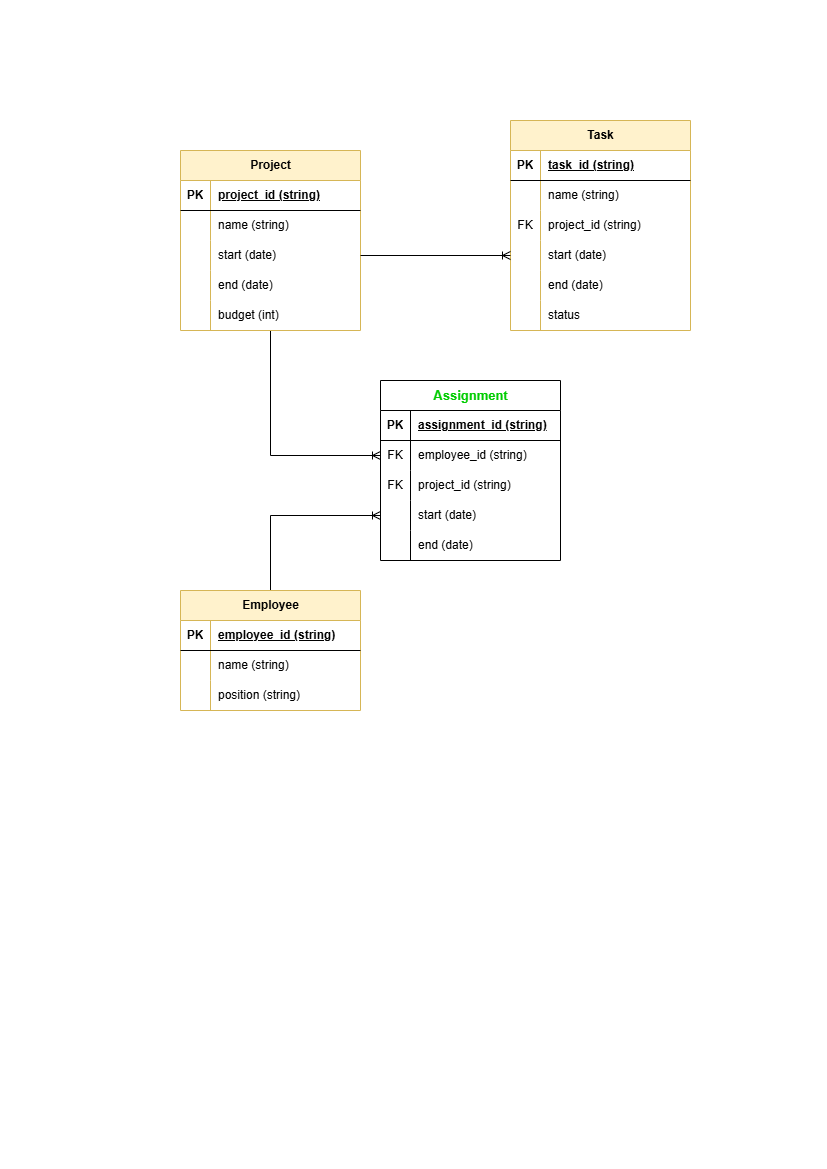

The diagram above was exported from draw.io. Its source (the exported page's mxGraphModel, read from the mxfile embedded in the PNG):
<mxGraphModel dx="1434" dy="738" grid="1" gridSize="10" guides="1" tooltips="1" connect="1" arrows="1" fold="1" page="1" pageScale="1" pageWidth="827" pageHeight="1169" math="0" shadow="0">
  <root>
    <mxCell id="0" />
    <mxCell id="1" parent="0" />
    <mxCell id="IhS10fDVFH_uNojyiSa_-71" style="edgeStyle=orthogonalEdgeStyle;rounded=0;orthogonalLoop=1;jettySize=auto;html=1;entryX=0;entryY=0.5;entryDx=0;entryDy=0;strokeColor=default;align=center;verticalAlign=middle;fontFamily=Helvetica;fontSize=12;fontColor=default;labelBackgroundColor=default;endArrow=ERoneToMany;" edge="1" parent="1" source="IhS10fDVFH_uNojyiSa_-1" target="IhS10fDVFH_uNojyiSa_-40">
      <mxGeometry relative="1" as="geometry" />
    </mxCell>
    <mxCell id="IhS10fDVFH_uNojyiSa_-1" value="Project" style="shape=table;startSize=30;container=1;collapsible=1;childLayout=tableLayout;fixedRows=1;rowLines=0;fontStyle=1;align=center;resizeLast=1;html=1;fillColor=#fff2cc;strokeColor=#d6b656;" vertex="1" parent="1">
      <mxGeometry x="180" y="150" width="180" height="180" as="geometry" />
    </mxCell>
    <mxCell id="IhS10fDVFH_uNojyiSa_-2" value="" style="shape=tableRow;horizontal=0;startSize=0;swimlaneHead=0;swimlaneBody=0;fillColor=none;collapsible=0;dropTarget=0;points=[[0,0.5],[1,0.5]];portConstraint=eastwest;top=0;left=0;right=0;bottom=1;" vertex="1" parent="IhS10fDVFH_uNojyiSa_-1">
      <mxGeometry y="30" width="180" height="30" as="geometry" />
    </mxCell>
    <mxCell id="IhS10fDVFH_uNojyiSa_-3" value="PK" style="shape=partialRectangle;connectable=0;fillColor=none;top=0;left=0;bottom=0;right=0;fontStyle=1;overflow=hidden;whiteSpace=wrap;html=1;" vertex="1" parent="IhS10fDVFH_uNojyiSa_-2">
      <mxGeometry width="30" height="30" as="geometry">
        <mxRectangle width="30" height="30" as="alternateBounds" />
      </mxGeometry>
    </mxCell>
    <mxCell id="IhS10fDVFH_uNojyiSa_-4" value="project_id (string)" style="shape=partialRectangle;connectable=0;fillColor=none;top=0;left=0;bottom=0;right=0;align=left;spacingLeft=6;fontStyle=5;overflow=hidden;whiteSpace=wrap;html=1;" vertex="1" parent="IhS10fDVFH_uNojyiSa_-2">
      <mxGeometry x="30" width="150" height="30" as="geometry">
        <mxRectangle width="150" height="30" as="alternateBounds" />
      </mxGeometry>
    </mxCell>
    <mxCell id="IhS10fDVFH_uNojyiSa_-5" value="" style="shape=tableRow;horizontal=0;startSize=0;swimlaneHead=0;swimlaneBody=0;fillColor=none;collapsible=0;dropTarget=0;points=[[0,0.5],[1,0.5]];portConstraint=eastwest;top=0;left=0;right=0;bottom=0;" vertex="1" parent="IhS10fDVFH_uNojyiSa_-1">
      <mxGeometry y="60" width="180" height="30" as="geometry" />
    </mxCell>
    <mxCell id="IhS10fDVFH_uNojyiSa_-6" value="" style="shape=partialRectangle;connectable=0;fillColor=none;top=0;left=0;bottom=0;right=0;editable=1;overflow=hidden;whiteSpace=wrap;html=1;" vertex="1" parent="IhS10fDVFH_uNojyiSa_-5">
      <mxGeometry width="30" height="30" as="geometry">
        <mxRectangle width="30" height="30" as="alternateBounds" />
      </mxGeometry>
    </mxCell>
    <mxCell id="IhS10fDVFH_uNojyiSa_-7" value="name (string)" style="shape=partialRectangle;connectable=0;fillColor=none;top=0;left=0;bottom=0;right=0;align=left;spacingLeft=6;overflow=hidden;whiteSpace=wrap;html=1;" vertex="1" parent="IhS10fDVFH_uNojyiSa_-5">
      <mxGeometry x="30" width="150" height="30" as="geometry">
        <mxRectangle width="150" height="30" as="alternateBounds" />
      </mxGeometry>
    </mxCell>
    <mxCell id="IhS10fDVFH_uNojyiSa_-8" value="" style="shape=tableRow;horizontal=0;startSize=0;swimlaneHead=0;swimlaneBody=0;fillColor=none;collapsible=0;dropTarget=0;points=[[0,0.5],[1,0.5]];portConstraint=eastwest;top=0;left=0;right=0;bottom=0;" vertex="1" parent="IhS10fDVFH_uNojyiSa_-1">
      <mxGeometry y="90" width="180" height="30" as="geometry" />
    </mxCell>
    <mxCell id="IhS10fDVFH_uNojyiSa_-9" value="" style="shape=partialRectangle;connectable=0;fillColor=none;top=0;left=0;bottom=0;right=0;editable=1;overflow=hidden;whiteSpace=wrap;html=1;" vertex="1" parent="IhS10fDVFH_uNojyiSa_-8">
      <mxGeometry width="30" height="30" as="geometry">
        <mxRectangle width="30" height="30" as="alternateBounds" />
      </mxGeometry>
    </mxCell>
    <mxCell id="IhS10fDVFH_uNojyiSa_-10" value="start (date)" style="shape=partialRectangle;connectable=0;fillColor=none;top=0;left=0;bottom=0;right=0;align=left;spacingLeft=6;overflow=hidden;whiteSpace=wrap;html=1;" vertex="1" parent="IhS10fDVFH_uNojyiSa_-8">
      <mxGeometry x="30" width="150" height="30" as="geometry">
        <mxRectangle width="150" height="30" as="alternateBounds" />
      </mxGeometry>
    </mxCell>
    <mxCell id="IhS10fDVFH_uNojyiSa_-11" value="" style="shape=tableRow;horizontal=0;startSize=0;swimlaneHead=0;swimlaneBody=0;fillColor=none;collapsible=0;dropTarget=0;points=[[0,0.5],[1,0.5]];portConstraint=eastwest;top=0;left=0;right=0;bottom=0;" vertex="1" parent="IhS10fDVFH_uNojyiSa_-1">
      <mxGeometry y="120" width="180" height="30" as="geometry" />
    </mxCell>
    <mxCell id="IhS10fDVFH_uNojyiSa_-12" value="" style="shape=partialRectangle;connectable=0;fillColor=none;top=0;left=0;bottom=0;right=0;editable=1;overflow=hidden;whiteSpace=wrap;html=1;" vertex="1" parent="IhS10fDVFH_uNojyiSa_-11">
      <mxGeometry width="30" height="30" as="geometry">
        <mxRectangle width="30" height="30" as="alternateBounds" />
      </mxGeometry>
    </mxCell>
    <mxCell id="IhS10fDVFH_uNojyiSa_-13" value="end (date)" style="shape=partialRectangle;connectable=0;fillColor=none;top=0;left=0;bottom=0;right=0;align=left;spacingLeft=6;overflow=hidden;whiteSpace=wrap;html=1;" vertex="1" parent="IhS10fDVFH_uNojyiSa_-11">
      <mxGeometry x="30" width="150" height="30" as="geometry">
        <mxRectangle width="150" height="30" as="alternateBounds" />
      </mxGeometry>
    </mxCell>
    <mxCell id="IhS10fDVFH_uNojyiSa_-14" style="shape=tableRow;horizontal=0;startSize=0;swimlaneHead=0;swimlaneBody=0;fillColor=none;collapsible=0;dropTarget=0;points=[[0,0.5],[1,0.5]];portConstraint=eastwest;top=0;left=0;right=0;bottom=0;" vertex="1" parent="IhS10fDVFH_uNojyiSa_-1">
      <mxGeometry y="150" width="180" height="30" as="geometry" />
    </mxCell>
    <mxCell id="IhS10fDVFH_uNojyiSa_-15" style="shape=partialRectangle;connectable=0;fillColor=none;top=0;left=0;bottom=0;right=0;editable=1;overflow=hidden;whiteSpace=wrap;html=1;" vertex="1" parent="IhS10fDVFH_uNojyiSa_-14">
      <mxGeometry width="30" height="30" as="geometry">
        <mxRectangle width="30" height="30" as="alternateBounds" />
      </mxGeometry>
    </mxCell>
    <mxCell id="IhS10fDVFH_uNojyiSa_-16" value="budget (int)" style="shape=partialRectangle;connectable=0;fillColor=none;top=0;left=0;bottom=0;right=0;align=left;spacingLeft=6;overflow=hidden;whiteSpace=wrap;html=1;" vertex="1" parent="IhS10fDVFH_uNojyiSa_-14">
      <mxGeometry x="30" width="150" height="30" as="geometry">
        <mxRectangle width="150" height="30" as="alternateBounds" />
      </mxGeometry>
    </mxCell>
    <mxCell id="IhS10fDVFH_uNojyiSa_-72" style="edgeStyle=orthogonalEdgeStyle;rounded=0;orthogonalLoop=1;jettySize=auto;html=1;entryX=0;entryY=0.5;entryDx=0;entryDy=0;strokeColor=default;align=center;verticalAlign=middle;fontFamily=Helvetica;fontSize=12;fontColor=default;labelBackgroundColor=default;endArrow=ERoneToMany;" edge="1" parent="1" source="IhS10fDVFH_uNojyiSa_-20" target="IhS10fDVFH_uNojyiSa_-46">
      <mxGeometry relative="1" as="geometry" />
    </mxCell>
    <mxCell id="IhS10fDVFH_uNojyiSa_-20" value="Employee" style="shape=table;startSize=30;container=1;collapsible=1;childLayout=tableLayout;fixedRows=1;rowLines=0;fontStyle=1;align=center;resizeLast=1;html=1;fillColor=#fff2cc;strokeColor=#d6b656;" vertex="1" parent="1">
      <mxGeometry x="180" y="590" width="180" height="120" as="geometry" />
    </mxCell>
    <mxCell id="IhS10fDVFH_uNojyiSa_-21" value="" style="shape=tableRow;horizontal=0;startSize=0;swimlaneHead=0;swimlaneBody=0;fillColor=none;collapsible=0;dropTarget=0;points=[[0,0.5],[1,0.5]];portConstraint=eastwest;top=0;left=0;right=0;bottom=1;" vertex="1" parent="IhS10fDVFH_uNojyiSa_-20">
      <mxGeometry y="30" width="180" height="30" as="geometry" />
    </mxCell>
    <mxCell id="IhS10fDVFH_uNojyiSa_-22" value="PK" style="shape=partialRectangle;connectable=0;fillColor=none;top=0;left=0;bottom=0;right=0;fontStyle=1;overflow=hidden;whiteSpace=wrap;html=1;" vertex="1" parent="IhS10fDVFH_uNojyiSa_-21">
      <mxGeometry width="30" height="30" as="geometry">
        <mxRectangle width="30" height="30" as="alternateBounds" />
      </mxGeometry>
    </mxCell>
    <mxCell id="IhS10fDVFH_uNojyiSa_-23" value="employee_id (string)" style="shape=partialRectangle;connectable=0;fillColor=none;top=0;left=0;bottom=0;right=0;align=left;spacingLeft=6;fontStyle=5;overflow=hidden;whiteSpace=wrap;html=1;" vertex="1" parent="IhS10fDVFH_uNojyiSa_-21">
      <mxGeometry x="30" width="150" height="30" as="geometry">
        <mxRectangle width="150" height="30" as="alternateBounds" />
      </mxGeometry>
    </mxCell>
    <mxCell id="IhS10fDVFH_uNojyiSa_-24" value="" style="shape=tableRow;horizontal=0;startSize=0;swimlaneHead=0;swimlaneBody=0;fillColor=none;collapsible=0;dropTarget=0;points=[[0,0.5],[1,0.5]];portConstraint=eastwest;top=0;left=0;right=0;bottom=0;" vertex="1" parent="IhS10fDVFH_uNojyiSa_-20">
      <mxGeometry y="60" width="180" height="30" as="geometry" />
    </mxCell>
    <mxCell id="IhS10fDVFH_uNojyiSa_-25" value="" style="shape=partialRectangle;connectable=0;fillColor=none;top=0;left=0;bottom=0;right=0;editable=1;overflow=hidden;whiteSpace=wrap;html=1;" vertex="1" parent="IhS10fDVFH_uNojyiSa_-24">
      <mxGeometry width="30" height="30" as="geometry">
        <mxRectangle width="30" height="30" as="alternateBounds" />
      </mxGeometry>
    </mxCell>
    <mxCell id="IhS10fDVFH_uNojyiSa_-26" value="name (string)" style="shape=partialRectangle;connectable=0;fillColor=none;top=0;left=0;bottom=0;right=0;align=left;spacingLeft=6;overflow=hidden;whiteSpace=wrap;html=1;" vertex="1" parent="IhS10fDVFH_uNojyiSa_-24">
      <mxGeometry x="30" width="150" height="30" as="geometry">
        <mxRectangle width="150" height="30" as="alternateBounds" />
      </mxGeometry>
    </mxCell>
    <mxCell id="IhS10fDVFH_uNojyiSa_-27" value="" style="shape=tableRow;horizontal=0;startSize=0;swimlaneHead=0;swimlaneBody=0;fillColor=none;collapsible=0;dropTarget=0;points=[[0,0.5],[1,0.5]];portConstraint=eastwest;top=0;left=0;right=0;bottom=0;" vertex="1" parent="IhS10fDVFH_uNojyiSa_-20">
      <mxGeometry y="90" width="180" height="30" as="geometry" />
    </mxCell>
    <mxCell id="IhS10fDVFH_uNojyiSa_-28" value="" style="shape=partialRectangle;connectable=0;fillColor=none;top=0;left=0;bottom=0;right=0;editable=1;overflow=hidden;whiteSpace=wrap;html=1;" vertex="1" parent="IhS10fDVFH_uNojyiSa_-27">
      <mxGeometry width="30" height="30" as="geometry">
        <mxRectangle width="30" height="30" as="alternateBounds" />
      </mxGeometry>
    </mxCell>
    <mxCell id="IhS10fDVFH_uNojyiSa_-29" value="position (string)" style="shape=partialRectangle;connectable=0;fillColor=none;top=0;left=0;bottom=0;right=0;align=left;spacingLeft=6;overflow=hidden;whiteSpace=wrap;html=1;" vertex="1" parent="IhS10fDVFH_uNojyiSa_-27">
      <mxGeometry x="30" width="150" height="30" as="geometry">
        <mxRectangle width="150" height="30" as="alternateBounds" />
      </mxGeometry>
    </mxCell>
    <mxCell id="IhS10fDVFH_uNojyiSa_-36" value="&lt;font color=&quot;#00cc00&quot; style=&quot;font-size: 13px;&quot;&gt;Assignment&lt;/font&gt;" style="shape=table;startSize=30;container=1;collapsible=1;childLayout=tableLayout;fixedRows=1;rowLines=0;fontStyle=1;align=center;resizeLast=1;html=1;" vertex="1" parent="1">
      <mxGeometry x="380" y="380" width="180" height="180" as="geometry" />
    </mxCell>
    <mxCell id="IhS10fDVFH_uNojyiSa_-37" value="" style="shape=tableRow;horizontal=0;startSize=0;swimlaneHead=0;swimlaneBody=0;fillColor=none;collapsible=0;dropTarget=0;points=[[0,0.5],[1,0.5]];portConstraint=eastwest;top=0;left=0;right=0;bottom=1;" vertex="1" parent="IhS10fDVFH_uNojyiSa_-36">
      <mxGeometry y="30" width="180" height="30" as="geometry" />
    </mxCell>
    <mxCell id="IhS10fDVFH_uNojyiSa_-38" value="PK" style="shape=partialRectangle;connectable=0;fillColor=none;top=0;left=0;bottom=0;right=0;fontStyle=1;overflow=hidden;whiteSpace=wrap;html=1;" vertex="1" parent="IhS10fDVFH_uNojyiSa_-37">
      <mxGeometry width="30" height="30" as="geometry">
        <mxRectangle width="30" height="30" as="alternateBounds" />
      </mxGeometry>
    </mxCell>
    <mxCell id="IhS10fDVFH_uNojyiSa_-39" value="assignment_id (string)" style="shape=partialRectangle;connectable=0;fillColor=none;top=0;left=0;bottom=0;right=0;align=left;spacingLeft=6;fontStyle=5;overflow=hidden;whiteSpace=wrap;html=1;" vertex="1" parent="IhS10fDVFH_uNojyiSa_-37">
      <mxGeometry x="30" width="150" height="30" as="geometry">
        <mxRectangle width="150" height="30" as="alternateBounds" />
      </mxGeometry>
    </mxCell>
    <mxCell id="IhS10fDVFH_uNojyiSa_-40" value="" style="shape=tableRow;horizontal=0;startSize=0;swimlaneHead=0;swimlaneBody=0;fillColor=none;collapsible=0;dropTarget=0;points=[[0,0.5],[1,0.5]];portConstraint=eastwest;top=0;left=0;right=0;bottom=0;" vertex="1" parent="IhS10fDVFH_uNojyiSa_-36">
      <mxGeometry y="60" width="180" height="30" as="geometry" />
    </mxCell>
    <mxCell id="IhS10fDVFH_uNojyiSa_-41" value="FK" style="shape=partialRectangle;connectable=0;fillColor=none;top=0;left=0;bottom=0;right=0;editable=1;overflow=hidden;whiteSpace=wrap;html=1;" vertex="1" parent="IhS10fDVFH_uNojyiSa_-40">
      <mxGeometry width="30" height="30" as="geometry">
        <mxRectangle width="30" height="30" as="alternateBounds" />
      </mxGeometry>
    </mxCell>
    <mxCell id="IhS10fDVFH_uNojyiSa_-42" value="employee_id (string)" style="shape=partialRectangle;connectable=0;fillColor=none;top=0;left=0;bottom=0;right=0;align=left;spacingLeft=6;overflow=hidden;whiteSpace=wrap;html=1;" vertex="1" parent="IhS10fDVFH_uNojyiSa_-40">
      <mxGeometry x="30" width="150" height="30" as="geometry">
        <mxRectangle width="150" height="30" as="alternateBounds" />
      </mxGeometry>
    </mxCell>
    <mxCell id="IhS10fDVFH_uNojyiSa_-43" value="" style="shape=tableRow;horizontal=0;startSize=0;swimlaneHead=0;swimlaneBody=0;fillColor=none;collapsible=0;dropTarget=0;points=[[0,0.5],[1,0.5]];portConstraint=eastwest;top=0;left=0;right=0;bottom=0;" vertex="1" parent="IhS10fDVFH_uNojyiSa_-36">
      <mxGeometry y="90" width="180" height="30" as="geometry" />
    </mxCell>
    <mxCell id="IhS10fDVFH_uNojyiSa_-44" value="FK" style="shape=partialRectangle;connectable=0;fillColor=none;top=0;left=0;bottom=0;right=0;editable=1;overflow=hidden;whiteSpace=wrap;html=1;" vertex="1" parent="IhS10fDVFH_uNojyiSa_-43">
      <mxGeometry width="30" height="30" as="geometry">
        <mxRectangle width="30" height="30" as="alternateBounds" />
      </mxGeometry>
    </mxCell>
    <mxCell id="IhS10fDVFH_uNojyiSa_-45" value="project_id (string)" style="shape=partialRectangle;connectable=0;fillColor=none;top=0;left=0;bottom=0;right=0;align=left;spacingLeft=6;overflow=hidden;whiteSpace=wrap;html=1;" vertex="1" parent="IhS10fDVFH_uNojyiSa_-43">
      <mxGeometry x="30" width="150" height="30" as="geometry">
        <mxRectangle width="150" height="30" as="alternateBounds" />
      </mxGeometry>
    </mxCell>
    <mxCell id="IhS10fDVFH_uNojyiSa_-46" value="" style="shape=tableRow;horizontal=0;startSize=0;swimlaneHead=0;swimlaneBody=0;fillColor=none;collapsible=0;dropTarget=0;points=[[0,0.5],[1,0.5]];portConstraint=eastwest;top=0;left=0;right=0;bottom=0;" vertex="1" parent="IhS10fDVFH_uNojyiSa_-36">
      <mxGeometry y="120" width="180" height="30" as="geometry" />
    </mxCell>
    <mxCell id="IhS10fDVFH_uNojyiSa_-47" value="" style="shape=partialRectangle;connectable=0;fillColor=none;top=0;left=0;bottom=0;right=0;editable=1;overflow=hidden;whiteSpace=wrap;html=1;" vertex="1" parent="IhS10fDVFH_uNojyiSa_-46">
      <mxGeometry width="30" height="30" as="geometry">
        <mxRectangle width="30" height="30" as="alternateBounds" />
      </mxGeometry>
    </mxCell>
    <mxCell id="IhS10fDVFH_uNojyiSa_-48" value="start (date)" style="shape=partialRectangle;connectable=0;fillColor=none;top=0;left=0;bottom=0;right=0;align=left;spacingLeft=6;overflow=hidden;whiteSpace=wrap;html=1;" vertex="1" parent="IhS10fDVFH_uNojyiSa_-46">
      <mxGeometry x="30" width="150" height="30" as="geometry">
        <mxRectangle width="150" height="30" as="alternateBounds" />
      </mxGeometry>
    </mxCell>
    <mxCell id="IhS10fDVFH_uNojyiSa_-49" style="shape=tableRow;horizontal=0;startSize=0;swimlaneHead=0;swimlaneBody=0;fillColor=none;collapsible=0;dropTarget=0;points=[[0,0.5],[1,0.5]];portConstraint=eastwest;top=0;left=0;right=0;bottom=0;" vertex="1" parent="IhS10fDVFH_uNojyiSa_-36">
      <mxGeometry y="150" width="180" height="30" as="geometry" />
    </mxCell>
    <mxCell id="IhS10fDVFH_uNojyiSa_-50" style="shape=partialRectangle;connectable=0;fillColor=none;top=0;left=0;bottom=0;right=0;editable=1;overflow=hidden;whiteSpace=wrap;html=1;" vertex="1" parent="IhS10fDVFH_uNojyiSa_-49">
      <mxGeometry width="30" height="30" as="geometry">
        <mxRectangle width="30" height="30" as="alternateBounds" />
      </mxGeometry>
    </mxCell>
    <mxCell id="IhS10fDVFH_uNojyiSa_-51" value="end (date)" style="shape=partialRectangle;connectable=0;fillColor=none;top=0;left=0;bottom=0;right=0;align=left;spacingLeft=6;overflow=hidden;whiteSpace=wrap;html=1;" vertex="1" parent="IhS10fDVFH_uNojyiSa_-49">
      <mxGeometry x="30" width="150" height="30" as="geometry">
        <mxRectangle width="150" height="30" as="alternateBounds" />
      </mxGeometry>
    </mxCell>
    <mxCell id="IhS10fDVFH_uNojyiSa_-52" value="Task" style="shape=table;startSize=30;container=1;collapsible=1;childLayout=tableLayout;fixedRows=1;rowLines=0;fontStyle=1;align=center;resizeLast=1;html=1;fillColor=#fff2cc;strokeColor=#d6b656;" vertex="1" parent="1">
      <mxGeometry x="510" y="120" width="180" height="210" as="geometry" />
    </mxCell>
    <mxCell id="IhS10fDVFH_uNojyiSa_-53" value="" style="shape=tableRow;horizontal=0;startSize=0;swimlaneHead=0;swimlaneBody=0;fillColor=none;collapsible=0;dropTarget=0;points=[[0,0.5],[1,0.5]];portConstraint=eastwest;top=0;left=0;right=0;bottom=1;" vertex="1" parent="IhS10fDVFH_uNojyiSa_-52">
      <mxGeometry y="30" width="180" height="30" as="geometry" />
    </mxCell>
    <mxCell id="IhS10fDVFH_uNojyiSa_-54" value="PK" style="shape=partialRectangle;connectable=0;fillColor=none;top=0;left=0;bottom=0;right=0;fontStyle=1;overflow=hidden;whiteSpace=wrap;html=1;" vertex="1" parent="IhS10fDVFH_uNojyiSa_-53">
      <mxGeometry width="30" height="30" as="geometry">
        <mxRectangle width="30" height="30" as="alternateBounds" />
      </mxGeometry>
    </mxCell>
    <mxCell id="IhS10fDVFH_uNojyiSa_-55" value="task_id (string)" style="shape=partialRectangle;connectable=0;fillColor=none;top=0;left=0;bottom=0;right=0;align=left;spacingLeft=6;fontStyle=5;overflow=hidden;whiteSpace=wrap;html=1;" vertex="1" parent="IhS10fDVFH_uNojyiSa_-53">
      <mxGeometry x="30" width="150" height="30" as="geometry">
        <mxRectangle width="150" height="30" as="alternateBounds" />
      </mxGeometry>
    </mxCell>
    <mxCell id="IhS10fDVFH_uNojyiSa_-56" value="" style="shape=tableRow;horizontal=0;startSize=0;swimlaneHead=0;swimlaneBody=0;fillColor=none;collapsible=0;dropTarget=0;points=[[0,0.5],[1,0.5]];portConstraint=eastwest;top=0;left=0;right=0;bottom=0;" vertex="1" parent="IhS10fDVFH_uNojyiSa_-52">
      <mxGeometry y="60" width="180" height="30" as="geometry" />
    </mxCell>
    <mxCell id="IhS10fDVFH_uNojyiSa_-57" value="" style="shape=partialRectangle;connectable=0;fillColor=none;top=0;left=0;bottom=0;right=0;editable=1;overflow=hidden;whiteSpace=wrap;html=1;" vertex="1" parent="IhS10fDVFH_uNojyiSa_-56">
      <mxGeometry width="30" height="30" as="geometry">
        <mxRectangle width="30" height="30" as="alternateBounds" />
      </mxGeometry>
    </mxCell>
    <mxCell id="IhS10fDVFH_uNojyiSa_-58" value="name (string)" style="shape=partialRectangle;connectable=0;fillColor=none;top=0;left=0;bottom=0;right=0;align=left;spacingLeft=6;overflow=hidden;whiteSpace=wrap;html=1;" vertex="1" parent="IhS10fDVFH_uNojyiSa_-56">
      <mxGeometry x="30" width="150" height="30" as="geometry">
        <mxRectangle width="150" height="30" as="alternateBounds" />
      </mxGeometry>
    </mxCell>
    <mxCell id="IhS10fDVFH_uNojyiSa_-59" value="" style="shape=tableRow;horizontal=0;startSize=0;swimlaneHead=0;swimlaneBody=0;fillColor=none;collapsible=0;dropTarget=0;points=[[0,0.5],[1,0.5]];portConstraint=eastwest;top=0;left=0;right=0;bottom=0;" vertex="1" parent="IhS10fDVFH_uNojyiSa_-52">
      <mxGeometry y="90" width="180" height="30" as="geometry" />
    </mxCell>
    <mxCell id="IhS10fDVFH_uNojyiSa_-60" value="FK" style="shape=partialRectangle;connectable=0;fillColor=none;top=0;left=0;bottom=0;right=0;editable=1;overflow=hidden;whiteSpace=wrap;html=1;" vertex="1" parent="IhS10fDVFH_uNojyiSa_-59">
      <mxGeometry width="30" height="30" as="geometry">
        <mxRectangle width="30" height="30" as="alternateBounds" />
      </mxGeometry>
    </mxCell>
    <mxCell id="IhS10fDVFH_uNojyiSa_-61" value="project_id (string)" style="shape=partialRectangle;connectable=0;fillColor=none;top=0;left=0;bottom=0;right=0;align=left;spacingLeft=6;overflow=hidden;whiteSpace=wrap;html=1;" vertex="1" parent="IhS10fDVFH_uNojyiSa_-59">
      <mxGeometry x="30" width="150" height="30" as="geometry">
        <mxRectangle width="150" height="30" as="alternateBounds" />
      </mxGeometry>
    </mxCell>
    <mxCell id="IhS10fDVFH_uNojyiSa_-62" value="" style="shape=tableRow;horizontal=0;startSize=0;swimlaneHead=0;swimlaneBody=0;fillColor=none;collapsible=0;dropTarget=0;points=[[0,0.5],[1,0.5]];portConstraint=eastwest;top=0;left=0;right=0;bottom=0;" vertex="1" parent="IhS10fDVFH_uNojyiSa_-52">
      <mxGeometry y="120" width="180" height="30" as="geometry" />
    </mxCell>
    <mxCell id="IhS10fDVFH_uNojyiSa_-63" value="" style="shape=partialRectangle;connectable=0;fillColor=none;top=0;left=0;bottom=0;right=0;editable=1;overflow=hidden;whiteSpace=wrap;html=1;" vertex="1" parent="IhS10fDVFH_uNojyiSa_-62">
      <mxGeometry width="30" height="30" as="geometry">
        <mxRectangle width="30" height="30" as="alternateBounds" />
      </mxGeometry>
    </mxCell>
    <mxCell id="IhS10fDVFH_uNojyiSa_-64" value="start (date)" style="shape=partialRectangle;connectable=0;fillColor=none;top=0;left=0;bottom=0;right=0;align=left;spacingLeft=6;overflow=hidden;whiteSpace=wrap;html=1;" vertex="1" parent="IhS10fDVFH_uNojyiSa_-62">
      <mxGeometry x="30" width="150" height="30" as="geometry">
        <mxRectangle width="150" height="30" as="alternateBounds" />
      </mxGeometry>
    </mxCell>
    <mxCell id="IhS10fDVFH_uNojyiSa_-65" style="shape=tableRow;horizontal=0;startSize=0;swimlaneHead=0;swimlaneBody=0;fillColor=none;collapsible=0;dropTarget=0;points=[[0,0.5],[1,0.5]];portConstraint=eastwest;top=0;left=0;right=0;bottom=0;" vertex="1" parent="IhS10fDVFH_uNojyiSa_-52">
      <mxGeometry y="150" width="180" height="30" as="geometry" />
    </mxCell>
    <mxCell id="IhS10fDVFH_uNojyiSa_-66" style="shape=partialRectangle;connectable=0;fillColor=none;top=0;left=0;bottom=0;right=0;editable=1;overflow=hidden;whiteSpace=wrap;html=1;" vertex="1" parent="IhS10fDVFH_uNojyiSa_-65">
      <mxGeometry width="30" height="30" as="geometry">
        <mxRectangle width="30" height="30" as="alternateBounds" />
      </mxGeometry>
    </mxCell>
    <mxCell id="IhS10fDVFH_uNojyiSa_-67" value="end (date)" style="shape=partialRectangle;connectable=0;fillColor=none;top=0;left=0;bottom=0;right=0;align=left;spacingLeft=6;overflow=hidden;whiteSpace=wrap;html=1;" vertex="1" parent="IhS10fDVFH_uNojyiSa_-65">
      <mxGeometry x="30" width="150" height="30" as="geometry">
        <mxRectangle width="150" height="30" as="alternateBounds" />
      </mxGeometry>
    </mxCell>
    <mxCell id="IhS10fDVFH_uNojyiSa_-68" style="shape=tableRow;horizontal=0;startSize=0;swimlaneHead=0;swimlaneBody=0;fillColor=none;collapsible=0;dropTarget=0;points=[[0,0.5],[1,0.5]];portConstraint=eastwest;top=0;left=0;right=0;bottom=0;" vertex="1" parent="IhS10fDVFH_uNojyiSa_-52">
      <mxGeometry y="180" width="180" height="30" as="geometry" />
    </mxCell>
    <mxCell id="IhS10fDVFH_uNojyiSa_-69" style="shape=partialRectangle;connectable=0;fillColor=none;top=0;left=0;bottom=0;right=0;editable=1;overflow=hidden;whiteSpace=wrap;html=1;" vertex="1" parent="IhS10fDVFH_uNojyiSa_-68">
      <mxGeometry width="30" height="30" as="geometry">
        <mxRectangle width="30" height="30" as="alternateBounds" />
      </mxGeometry>
    </mxCell>
    <mxCell id="IhS10fDVFH_uNojyiSa_-70" value="status" style="shape=partialRectangle;connectable=0;fillColor=none;top=0;left=0;bottom=0;right=0;align=left;spacingLeft=6;overflow=hidden;whiteSpace=wrap;html=1;" vertex="1" parent="IhS10fDVFH_uNojyiSa_-68">
      <mxGeometry x="30" width="150" height="30" as="geometry">
        <mxRectangle width="150" height="30" as="alternateBounds" />
      </mxGeometry>
    </mxCell>
    <mxCell id="IhS10fDVFH_uNojyiSa_-73" style="edgeStyle=orthogonalEdgeStyle;rounded=0;orthogonalLoop=1;jettySize=auto;html=1;entryX=0;entryY=0.5;entryDx=0;entryDy=0;strokeColor=default;align=center;verticalAlign=middle;fontFamily=Helvetica;fontSize=12;fontColor=default;labelBackgroundColor=default;endArrow=ERoneToMany;" edge="1" parent="1" source="IhS10fDVFH_uNojyiSa_-8" target="IhS10fDVFH_uNojyiSa_-62">
      <mxGeometry relative="1" as="geometry" />
    </mxCell>
  </root>
</mxGraphModel>